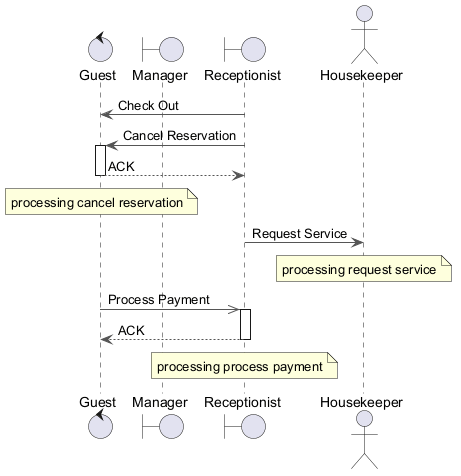

The diagram above was rendered by PlantUML. Its source (embedded in the PNG):
@startuml
skinparam backgroundColor #FFFFFF
skinparam classBackgroundColor #E8F4FA
skinparam classBorderColor #2C7DA0
skinparam ArrowColor #555555
control "Guest" as G
boundary "Manager" as M
boundary "Receptionist" as R
actor "Housekeeper" as H
R -> G : Check Out
R -> G : Cancel Reservation
activate G
G --> R : ACK
deactivate G
note over G : processing cancel reservation
R -> H : Request Service
note over H : processing request service
G ->> R : Process Payment
activate R
R --> G : ACK
deactivate R
note over R : processing process payment
@enduml